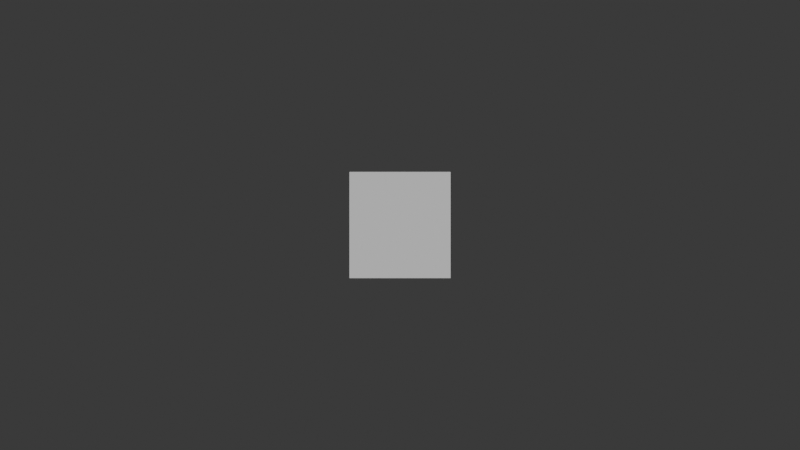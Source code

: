 # Source: generateBoundingBox.blend  (saved by Blender 4.4.32; exported with 4.5.12 LTS)
import bpy
from mathutils import Matrix  # noqa: F401  (used for matrix-valued properties, if any)

bpy.ops.wm.read_factory_settings(use_empty=True)
scene = bpy.context.scene
scene.name = 'Scene'

# ---- collections
col_collection = bpy.data.collections.new('Collection'); scene.collection.children.link(col_collection)

# ---- node groups
ng_generateboundingbox = bpy.data.node_groups.new('generateBoundingBox', 'GeometryNodeTree')
_s = ng_generateboundingbox.interface.new_socket(name='merged', in_out='OUTPUT', socket_type='NodeSocketGeometry')
_s = ng_generateboundingbox.interface.new_socket(name='target', in_out='INPUT', socket_type='NodeSocketGeometry')
_s = ng_generateboundingbox.interface.new_socket(name='caerma', in_out='INPUT', socket_type='NodeSocketObject')
_N = ng_generateboundingbox.nodes; _L = ng_generateboundingbox.links
n0 = _N.new('NodeGroupOutput'); n0.name = 'Group Output'; n0.location = (1740, 280)
n1 = _N.new('NodeGroupInput'); n1.name = 'Group Input'; n1.location = (-1940, 0)
n2 = _N.new('NodeFrame'); n2.name = 'Frame'; n2.location = (-1395, 260)
n2.label = 'Invert Rotation'
n2.width = 1331
n3 = _N.new('NodeFrame'); n3.name = 'Frame.002'; n3.location = (400, 260)
n3.label = 'Separate Out Frontal Face'
n3.width = 1120
n4 = _N.new('NodeFrame'); n4.name = 'Frame.001'; n4.location = (-20, 260)
n4.label = 'Bounding Box'
n4.width = 380
n4.shrink = False
n5 = _N.new('GeometryNodeObjectInfo'); n5.name = 'Object Info'; n5.location = (-1760, -60)
n5.transform_space = 'RELATIVE'
n6 = _N.new('NodeReroute'); n6.name = 'Reroute.006'; n6.location = (-1440, 280)
n6.width = 12
n6.socket_idname = 'NodeSocketVector'
n7 = _N.new('NodeReroute'); n7.name = 'Reroute.001'; n7.location = (-1440, 300)
n7.width = 12
n7.socket_idname = 'NodeSocketGeometry'
n8 = _N.new('NodeReroute'); n8.name = 'Reroute'; n8.location = (35, -460)
n8.width = 12
n8.socket_idname = 'NodeSocketVectorEuler'
n9 = _N.new('ShaderNodeSeparateXYZ'); n9.name = 'Separate XYZ.001'; n9.location = (220, -200)
n10 = _N.new('ShaderNodeCombineXYZ'); n10.name = 'Combine XYZ.001'; n10.location = (420, -200)
n11 = _N.new('ShaderNodeCombineXYZ'); n11.name = 'Combine XYZ.002'; n11.location = (420, -360)
n12 = _N.new('ShaderNodeCombineXYZ'); n12.name = 'Combine XYZ'; n12.location = (420, -40)
n13 = _N.new('ShaderNodeVectorMath'); n13.name = 'Vector Math.001'; n13.location = (40, -200)
n13.operation = 'SCALE'
n13.inputs[3].default_value = -1.0
n14 = _N.new('NodeReroute'); n14.name = 'Reroute.005'; n14.location = (340, 280)
n14.width = 12
n14.socket_idname = 'NodeSocketVector'
n15 = _N.new('NodeReroute'); n15.name = 'Reroute.008'; n15.location = (1300, 280)
n15.width = 12
n15.socket_idname = 'NodeSocketGeometry'
n16 = _N.new('NodeReroute'); n16.name = 'Reroute.004'; n16.location = (1480, 300)
n16.width = 12
n16.socket_idname = 'NodeSocketGeometry'
n17 = _N.new('ShaderNodeVectorMath'); n17.name = 'Vector Math'; n17.location = (210, -40)
n17.operation = 'SUBTRACT'
n18 = _N.new('GeometryNodeInputNormal'); n18.name = 'Normal'; n18.location = (390, -180)
n18.legacy_corner_normals = True
n19 = _N.new('ShaderNodeVectorMath'); n19.name = 'Vector Math.002'; n19.location = (390, -40)
n19.operation = 'NORMALIZE'
n20 = _N.new('ShaderNodeVectorMath'); n20.name = 'Vector Math.003'; n20.location = (570, -40)
n20.operation = 'DOT_PRODUCT'
n21 = _N.new('FunctionNodeCompare'); n21.name = 'Compare'; n21.location = (750, -40)
n21.inputs[1].default_value = 0.8
n21.inputs[6].default_value = (0.0, 0.0, 0.0, 0.0)
n21.inputs[7].default_value = (0.0, 0.0, 0.0, 0.0)
n22 = _N.new('GeometryNodeInputPosition'); n22.name = 'Position'; n22.location = (30, -140)
n23 = _N.new('GeometryNodeSeparateGeometry'); n23.name = 'Separate Geometry'; n23.location = (950, -40)
n23.domain = 'FACE'
n24 = _N.new('NodeReroute'); n24.name = 'Reroute.007'; n24.location = (400, 280)
n24.width = 12
n24.socket_idname = 'NodeSocketGeometry'
n25 = _N.new('GeometryNodeJoinGeometry'); n25.name = 'Join Geometry'; n25.location = (1560, 280)
n26 = _N.new('NodeReroute'); n26.name = 'Reroute.003'; n26.location = (-300, 300)
n26.width = 12
n26.socket_idname = 'NodeSocketGeometry'
n27 = _N.new('GeometryNodeTransform'); n27.name = 'Transform Geometry'; n27.location = (1160, -40)
n28 = _N.new('NodeReroute'); n28.name = 'Reroute.002'; n28.location = (1295, -460)
n28.width = 12
n28.socket_idname = 'NodeSocketVectorEuler'
n29 = _N.new('GeometryNodeBoundBox'); n29.name = 'Bounding Box'; n29.location = (30, -40)
n30 = _N.new('GeometryNodeTransform'); n30.name = 'Transform Geometry.001'; n30.location = (210, -40)
n31 = _N.new('FunctionNodeRotationToEuler'); n31.name = 'Rotation to Euler'; n31.location = (-1580, -160)
n32 = _N.new('FunctionNodeEulerToRotation'); n32.name = 'Euler to Rotation'; n32.location = (30, -180)
n33 = _N.new('FunctionNodeRotateRotation'); n33.name = 'Rotate Rotation'; n33.location = (600, -40)
n34 = _N.new('FunctionNodeRotateRotation'); n34.name = 'Rotate Rotation.001'; n34.location = (780, -40)
n35 = _N.new('FunctionNodeRotateRotation'); n35.name = 'Rotate Rotation.002'; n35.location = (960, -40)
n8.parent = n2
n9.parent = n2
n10.parent = n2
n11.parent = n2
n12.parent = n2
n13.parent = n2
n17.parent = n3
n18.parent = n3
n19.parent = n3
n20.parent = n3
n21.parent = n3
n22.parent = n3
n23.parent = n3
n27.parent = n2
n28.parent = n2
n29.parent = n4
n30.parent = n4
n32.parent = n4
n33.parent = n2
n34.parent = n2
n35.parent = n2
_L.new(n12.outputs[0], n33.inputs[1])
_L.new(n27.outputs[0], n29.inputs[0])
_L.new(n32.outputs[0], n30.inputs[2])
_L.new(n17.outputs[0], n19.inputs[0])
_L.new(n5.outputs[2], n13.inputs[0])
_L.new(n22.outputs[0], n17.inputs[1])
_L.new(n10.outputs[0], n34.inputs[1])
_L.new(n21.outputs[0], n23.inputs[1])
_L.new(n16.outputs[0], n25.inputs[0])
_L.new(n20.outputs[1], n21.inputs[0])
_L.new(n24.outputs[0], n15.inputs[0])
_L.new(n33.outputs[0], n34.inputs[0])
_L.new(n30.outputs[0], n24.inputs[0])
_L.new(n11.outputs[0], n35.inputs[1])
_L.new(n14.outputs[0], n17.inputs[0])
_L.new(n31.outputs[0], n8.inputs[0])
_L.new(n5.outputs[1], n6.inputs[0])
_L.new(n26.outputs[0], n27.inputs[0])
_L.new(n6.outputs[0], n14.inputs[0])
_L.new(n18.outputs[0], n20.inputs[1])
_L.new(n19.outputs[0], n20.inputs[0])
_L.new(n26.outputs[0], n16.inputs[0])
_L.new(n7.outputs[0], n26.inputs[0])
_L.new(n9.outputs[2], n12.inputs[2])
_L.new(n8.outputs[0], n28.inputs[0])
_L.new(n13.outputs[0], n9.inputs[0])
_L.new(n28.outputs[0], n32.inputs[0])
_L.new(n9.outputs[0], n11.inputs[0])
_L.new(n23.outputs[0], n25.inputs[0])
_L.new(n9.outputs[1], n10.inputs[1])
_L.new(n15.outputs[0], n23.inputs[0])
_L.new(n5.outputs[2], n31.inputs[0])
_L.new(n35.outputs[0], n27.inputs[2])
_L.new(n34.outputs[0], n35.inputs[0])
_L.new(n29.outputs[0], n30.inputs[0])
_L.new(n1.outputs[1], n5.inputs[0])
_L.new(n1.outputs[0], n7.inputs[0])
_L.new(n25.outputs[0], n0.inputs[0])
n0.is_active_output = True
ng_geometry_node = bpy.data.node_groups.new('Geometry Node', 'GeometryNodeTree')
_s = ng_geometry_node.interface.new_socket(name='Geometry', in_out='OUTPUT', socket_type='NodeSocketGeometry')
_s = ng_geometry_node.interface.new_socket(name='Geometry', in_out='INPUT', socket_type='NodeSocketGeometry')
_s = ng_geometry_node.interface.new_socket(name='caerma', in_out='INPUT', socket_type='NodeSocketObject')
ng_geometry_node.is_modifier = True
_N = ng_geometry_node.nodes; _L = ng_geometry_node.links
n0 = _N.new('NodeGroupInput'); n0.name = 'Group Input'; n0.location = (-520, 0)
n1 = _N.new('NodeGroupOutput'); n1.name = 'Group Output.001'; n1.location = (-160, 0)
n2 = _N.new('GeometryNodeGroup'); n2.name = 'Group'; n2.location = (-340, 0)
n2.node_tree = ng_generateboundingbox
_L.new(n2.outputs[0], n1.inputs[0])
_L.new(n0.outputs[0], n2.inputs[0])
_L.new(n0.outputs[1], n2.inputs[1])
n1.is_active_output = True

# ---- world
world_world = bpy.data.worlds.new('World'); scene.world = world_world
world_world.use_nodes = True; world_world.node_tree.nodes.clear()
_N = world_world.node_tree.nodes; _L = world_world.node_tree.links
n0 = _N.new('ShaderNodeOutputWorld'); n0.name = 'World Output'; n0.location = (300, 300)
n1 = _N.new('ShaderNodeBackground'); n1.name = 'Background'; n1.location = (10, 300)
n1.inputs[0].default_value = (0.05, 0.05, 0.05, 1.0)
_L.new(n1.outputs[0], n0.inputs[0])
n0.is_active_output = True
world_world.color = (0.05088, 0.05088, 0.05088)
world_world.use_sun_shadow = False
world_world.sun_shadow_jitter_overblur = 0.0

# ---- cameras
cam_camera = bpy.data.cameras.new('Camera')
cam_camera.passepartout_alpha = 1.0
cam_camera.lens = 55.0

# ---- meshes
me_cone = bpy.data.meshes.new('Cone')
me_cone.from_pydata([(0.2629, 0.809, -0.5257), (0.9511, -0.309, 0.0), (0.9511, 0.309, 0.0), (0.0, -1.0, 0.0), (0.5878, -0.809, 0.0), (-0.9511, -0.309, 0.0), (-0.5878, -0.809, 0.0), (-0.5878, 0.809, 0.0), (-0.9511, 0.309, 0.0), (0.5878, 0.809, 0.0), (0.0, 1.0, 0.0), (0.6882, -0.5, 0.5257), (-0.2629, -0.809, 0.5257), (-0.8506, 0.0, 0.5257), (-0.2629, 0.809, 0.5257), (0.6882, 0.5, 0.5257), (0.1625, -0.5, 0.8507), (0.5257, 0.0, 0.8507), (-0.4253, -0.309, 0.8507), (-0.4253, 0.309, 0.8507), (0.1625, 0.5, 0.8507), (0.0, 0.0, 1.0), (0.8944, 0.0, 0.4472), (0.2764, 0.8506, 0.4472), (-0.7236, 0.5257, 0.4472), (-0.7236, -0.5257, 0.4472), (0.2764, -0.8506, 0.4472), (0.7236, 0.5257, -0.4472), (-0.2764, 0.8506, -0.4472), (-0.8944, 0.0, -0.4472), (-0.2764, -0.8506, -0.4472), (0.7236, -0.5257, -0.4472), (0.0, 0.0, -1.0), (-0.6882, 0.5, -0.5257), (-0.1625, 0.5, -0.8507), (-0.6882, -0.5, -0.5257), (-0.5257, 0.0, -0.8507), (0.4253, 0.309, -0.8507), (0.8506, 0.0, -0.5257), (0.2629, -0.809, -0.5257), (0.4253, -0.309, -0.8507), (-0.1625, -0.5, -0.8507)], [], [(36, 29, 33), (34, 33, 28), (41, 30, 35), (36, 41, 35), (36, 35, 29), (40, 32, 37), (38, 40, 37), (38, 37, 27), (40, 31, 39), (41, 40, 39), (41, 39, 30), (22, 15, 17), (23, 14, 20), (24, 13, 19), (25, 12, 18), (26, 11, 16), (27, 9, 2), (28, 7, 10), (29, 5, 8), (30, 3, 6), (31, 1, 4), (27, 0, 9), (28, 33, 7), (29, 35, 5), (30, 39, 3), (31, 38, 1), (32, 34, 37), (32, 36, 34), (32, 41, 36), (31, 40, 38), (37, 0, 27), (32, 40, 41), (34, 36, 33), (37, 34, 0), (34, 28, 0), (1, 2, 22), (1, 38, 2), (38, 27, 2), (3, 4, 26), (3, 39, 4), (39, 31, 4), (5, 6, 25), (5, 35, 6), (35, 30, 6), (7, 8, 24), (7, 33, 8), (33, 29, 8), (9, 10, 23), (9, 0, 10), (0, 28, 10), (4, 11, 26), (4, 1, 11), (1, 22, 11), (6, 12, 25), (6, 3, 12), (3, 26, 12), (8, 13, 24), (8, 5, 13), (5, 25, 13), (10, 14, 23), (10, 7, 14), (7, 24, 14), (2, 15, 22), (2, 9, 15), (9, 23, 15), (16, 17, 21), (16, 11, 17), (11, 22, 17), (18, 16, 21), (18, 12, 16), (12, 26, 16), (19, 18, 21), (19, 13, 18), (13, 25, 18), (20, 19, 21), (20, 14, 19), (14, 24, 19), (17, 20, 21), (17, 15, 20), (15, 23, 20)])
_uv = me_cone.uv_layers.new(name='UVMap')
_uv.uv.foreach_set('vector', [0.7727, 0.07873, 0.8182, 0.1575, 0.7273, 0.1575, 0.6818, 0.07873, 0.7273, 0.1575, 0.6364, 0.1575, 0.9545, 0.07873, 1.0, 0.1575, 0.9091, 0.1575, 0.8636, 0.07873, 0.9545, 0.07873, 0.9091, 0.1575, 0.8636, 0.07873, 0.9091, 0.1575, 0.8182, 0.1575, 0.3182, 0.07873, 0.3636, 0.0, 0.4091, 0.07873, 0.3636, 0.1575, 0.3182, 0.07873, 0.4091, 0.07873, 0.3636, 0.1575, 0.4091, 0.07873, 0.4545, 0.1575, 0.2273, 0.07873, 0.2727, 0.1575, 0.1818, 0.1575, 0.1364, 0.07873, 0.2273, 0.07873, 0.1818, 0.1575, 0.1364, 0.07873, 0.1818, 0.1575, 0.09091, 0.1575, 0.3636, 0.3149, 0.4545, 0.3149, 0.4091, 0.3937, 0.5455, 0.3149, 0.6364, 0.3149, 0.5909, 0.3937, 0.7273, 0.3149, 0.8182, 0.3149, 0.7727, 0.3937, 0.0, 0.3149, 0.09091, 0.3149, 0.04546, 0.3937, 0.1818, 0.3149, 0.2727, 0.3149, 0.2273, 0.3937, 0.4545, 0.1575, 0.5, 0.2362, 0.4091, 0.2362, 0.6364, 0.1575, 0.6818, 0.2362, 0.5909, 0.2362, 0.8182, 0.1575, 0.8636, 0.2362, 0.7727, 0.2362, 0.09091, 0.1575, 0.1364, 0.2362, 0.04546, 0.2362, 0.2727, 0.1575, 0.3182, 0.2362, 0.2273, 0.2362, 0.4545, 0.1575, 0.5455, 0.1575, 0.5, 0.2362, 0.6364, 0.1575, 0.7273, 0.1575, 0.6818, 0.2362, 0.8182, 0.1575, 0.9091, 0.1575, 0.8636, 0.2362, 0.09091, 0.1575, 0.1818, 0.1575, 0.1364, 0.2362, 0.2727, 0.1575, 0.3636, 0.1575, 0.3182, 0.2362, 0.5455, 0.0, 0.5909, 0.07873, 0.5, 0.07873, 0.7273, 0.0, 0.7727, 0.07873, 0.6818, 0.07873, 0.9091, 0.0, 0.9545, 0.07873, 0.8636, 0.07873, 0.2727, 0.1575, 0.3182, 0.07873, 0.3636, 0.1575, 0.5, 0.07873, 0.5455, 0.1575, 0.4545, 0.1575, 0.1818, 0.0, 0.2273, 0.07873, 0.1364, 0.07873, 0.6818, 0.07873, 0.7727, 0.07873, 0.7273, 0.1575, 0.5, 0.07873, 0.5909, 0.07873, 0.5455, 0.1575, 0.5909, 0.07873, 0.6364, 0.1575, 0.5455, 0.1575, 0.3182, 0.2362, 0.4091, 0.2362, 0.3636, 0.3149, 0.3182, 0.2362, 0.3636, 0.1575, 0.4091, 0.2362, 0.3636, 0.1575, 0.4545, 0.1575, 0.4091, 0.2362, 0.1364, 0.2362, 0.2273, 0.2362, 0.1818, 0.3149, 0.1364, 0.2362, 0.1818, 0.1575, 0.2273, 0.2362, 0.1818, 0.1575, 0.2727, 0.1575, 0.2273, 0.2362, 0.8636, 0.2362, 0.9545, 0.2362, 0.9091, 0.3149, 0.8636, 0.2362, 0.9091, 0.1575, 0.9545, 0.2362, 0.9091, 0.1575, 1.0, 0.1575, 0.9545, 0.2362, 0.6818, 0.2362, 0.7727, 0.2362, 0.7273, 0.3149, 0.6818, 0.2362, 0.7273, 0.1575, 0.7727, 0.2362, 0.7273, 0.1575, 0.8182, 0.1575, 0.7727, 0.2362, 0.5, 0.2362, 0.5909, 0.2362, 0.5455, 0.3149, 0.5, 0.2362, 0.5455, 0.1575, 0.5909, 0.2362, 0.5455, 0.1575, 0.6364, 0.1575, 0.5909, 0.2362, 0.2273, 0.2362, 0.2727, 0.3149, 0.1818, 0.3149, 0.2273, 0.2362, 0.3182, 0.2362, 0.2727, 0.3149, 0.3182, 0.2362, 0.3636, 0.3149, 0.2727, 0.3149, 0.04546, 0.2362, 0.09091, 0.3149, 0.0, 0.3149, 0.04546, 0.2362, 0.1364, 0.2362, 0.09091, 0.3149, 0.1364, 0.2362, 0.1818, 0.3149, 0.09091, 0.3149, 0.7727, 0.2362, 0.8182, 0.3149, 0.7273, 0.3149, 0.7727, 0.2362, 0.8636, 0.2362, 0.8182, 0.3149, 0.8636, 0.2362, 0.9091, 0.3149, 0.8182, 0.3149, 0.5909, 0.2362, 0.6364, 0.3149, 0.5455, 0.3149, 0.5909, 0.2362, 0.6818, 0.2362, 0.6364, 0.3149, 0.6818, 0.2362, 0.7273, 0.3149, 0.6364, 0.3149, 0.4091, 0.2362, 0.4545, 0.3149, 0.3636, 0.3149, 0.4091, 0.2362, 0.5, 0.2362, 0.4545, 0.3149, 0.5, 0.2362, 0.5455, 0.3149, 0.4545, 0.3149, 0.2273, 0.3937, 0.3182, 0.3937, 0.2727, 0.4724, 0.2273, 0.3937, 0.2727, 0.3149, 0.3182, 0.3937, 0.2727, 0.3149, 0.3636, 0.3149, 0.3182, 0.3937, 0.04546, 0.3937, 0.1364, 0.3937, 0.09091, 0.4724, 0.04546, 0.3937, 0.09091, 0.3149, 0.1364, 0.3937, 0.09091, 0.3149, 0.1818, 0.3149, 0.1364, 0.3937, 0.7727, 0.3937, 0.8636, 0.3937, 0.8182, 0.4724, 0.7727, 0.3937, 0.8182, 0.3149, 0.8636, 0.3937, 0.8182, 0.3149, 0.9091, 0.3149, 0.8636, 0.3937, 0.5909, 0.3937, 0.6818, 0.3937, 0.6364, 0.4724, 0.5909, 0.3937, 0.6364, 0.3149, 0.6818, 0.3937, 0.6364, 0.3149, 0.7273, 0.3149, 0.6818, 0.3937, 0.4091, 0.3937, 0.5, 0.3937, 0.4545, 0.4724, 0.4091, 0.3937, 0.4545, 0.3149, 0.5, 0.3937, 0.4545, 0.3149, 0.5455, 0.3149, 0.5, 0.3937])
me_cone.update()

# ---- objects
ob_empty_camera_000 = bpy.data.objects.new('Empty Camera.000', None)
ob_camera_000 = bpy.data.objects.new('Camera.000', cam_camera)
ob_target = bpy.data.objects.new('target', me_cone)

# ---- transforms, parenting, visibility, modifiers, constraints
ob_empty_camera_000.location = (0.0, 0.0, 0.0)
ob_camera_000.parent = ob_empty_camera_000
ob_camera_000.location = (0.0, -24.0, 0.0)
_c = ob_camera_000.constraints.new('TRACK_TO'); _c.name = 'Track To'
_c.active = False
_c.target = ob_empty_camera_000
_c.use_target_z = True
_c = ob_camera_000.constraints.new('LIMIT_DISTANCE'); _c.name = 'Limit Distance'
_c.target = ob_empty_camera_000
_c.distance = 24.0
ob_target.location = (0.0, 0.0, 0.0)
_m = ob_target.modifiers.new('GeometryNodes', 'NODES')
_m.node_group = ng_geometry_node
_gi = [s.identifier for s in ng_geometry_node.interface.items_tree if s.item_type == 'SOCKET' and s.in_out == 'INPUT']
_m[_gi[1]] = ob_camera_000  # caerma

# ---- collection membership
col_collection.objects.link(ob_empty_camera_000)
col_collection.objects.link(ob_camera_000)
col_collection.objects.link(ob_target)

# ---- scene / render settings (as saved in the file)
scene.camera = ob_camera_000
scene.frame_start = 1; scene.frame_end = 300; scene.frame_set(1)
scene.render.engine = 'BLENDER_EEVEE_NEXT'
scene.render.fps = 30
scene.cycles.samples = 1024
scene.cycles.adaptive_threshold = 0.05
scene.eevee.taa_samples = 64
scene.eevee.taa_render_samples = 128
scene.eevee.use_gtao = True
scene.eevee.ray_tracing_options.trace_max_roughness = 0.0
scene.eevee.use_raytracing = True
bpy.context.view_layer.update()

# ---- added for rendering (the .blend has no usable light): sun
light_auto_sun = bpy.data.lights.new('AutoSun', 'SUN')
light_auto_sun.energy = 3.0
light_auto_sun.angle = 0.0523599
ob_auto_sun = bpy.data.objects.new('AutoSun', light_auto_sun)
scene.collection.objects.link(ob_auto_sun)
ob_auto_sun.rotation_euler = (0.872665, 0.174533, 0.523599)
bpy.context.view_layer.update()
